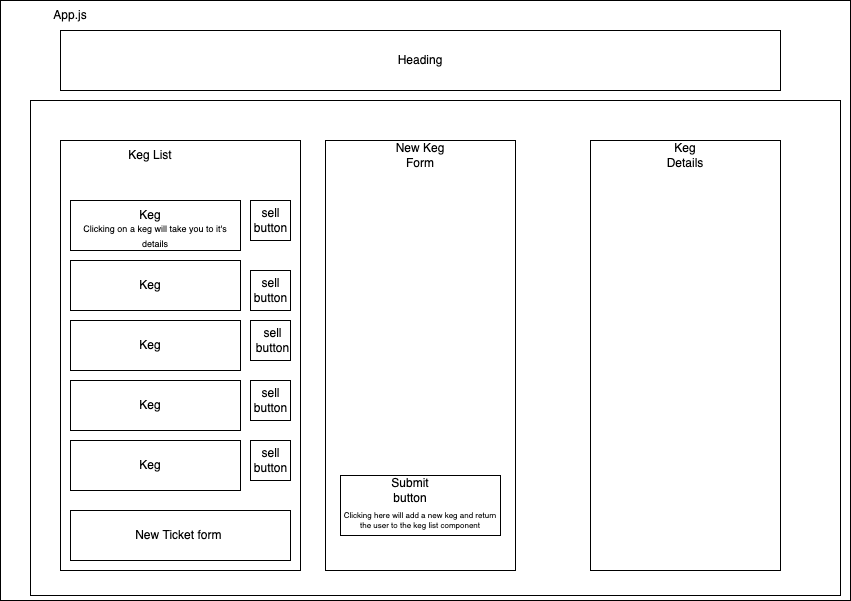

The diagram above was exported from draw.io. Its source (the exported page's mxGraphModel, read from the mxfile embedded in the PNG):
<mxGraphModel dx="1298" dy="770" grid="1" gridSize="10" guides="1" tooltips="1" connect="1" arrows="1" fold="1" page="1" pageScale="1" pageWidth="850" pageHeight="1100" math="0" shadow="0">
  <root>
    <mxCell id="0" />
    <mxCell id="1" parent="0" />
    <mxCell id="brdxfqALXL5jnNFgV9CJ-1" value="" style="rounded=0;whiteSpace=wrap;html=1;" vertex="1" parent="1">
      <mxGeometry y="40" width="850" height="600" as="geometry" />
    </mxCell>
    <mxCell id="brdxfqALXL5jnNFgV9CJ-2" value="App.js" style="text;html=1;strokeColor=none;fillColor=none;align=center;verticalAlign=middle;whiteSpace=wrap;rounded=0;" vertex="1" parent="1">
      <mxGeometry x="40" y="40" width="60" height="30" as="geometry" />
    </mxCell>
    <mxCell id="brdxfqALXL5jnNFgV9CJ-3" value="" style="rounded=0;whiteSpace=wrap;html=1;" vertex="1" parent="1">
      <mxGeometry x="60" y="70" width="720" height="60" as="geometry" />
    </mxCell>
    <mxCell id="brdxfqALXL5jnNFgV9CJ-4" value="Heading" style="text;html=1;strokeColor=none;fillColor=none;align=center;verticalAlign=middle;whiteSpace=wrap;rounded=0;" vertex="1" parent="1">
      <mxGeometry x="390" y="85" width="60" height="30" as="geometry" />
    </mxCell>
    <mxCell id="brdxfqALXL5jnNFgV9CJ-25" value="" style="rounded=0;whiteSpace=wrap;html=1;" vertex="1" parent="1">
      <mxGeometry x="30" y="140" width="810" height="495" as="geometry" />
    </mxCell>
    <mxCell id="brdxfqALXL5jnNFgV9CJ-10" value="" style="rounded=0;whiteSpace=wrap;html=1;" vertex="1" parent="1">
      <mxGeometry x="60" y="180" width="240" height="430" as="geometry" />
    </mxCell>
    <mxCell id="brdxfqALXL5jnNFgV9CJ-11" value="Keg List" style="text;html=1;strokeColor=none;fillColor=none;align=center;verticalAlign=middle;whiteSpace=wrap;rounded=0;" vertex="1" parent="1">
      <mxGeometry x="120" y="180" width="60" height="30" as="geometry" />
    </mxCell>
    <mxCell id="brdxfqALXL5jnNFgV9CJ-12" value="" style="rounded=0;whiteSpace=wrap;html=1;" vertex="1" parent="1">
      <mxGeometry x="325" y="180" width="190" height="430" as="geometry" />
    </mxCell>
    <mxCell id="brdxfqALXL5jnNFgV9CJ-13" value="New Keg Form" style="text;html=1;strokeColor=none;fillColor=none;align=center;verticalAlign=middle;whiteSpace=wrap;rounded=0;" vertex="1" parent="1">
      <mxGeometry x="390" y="180" width="60" height="30" as="geometry" />
    </mxCell>
    <mxCell id="brdxfqALXL5jnNFgV9CJ-15" value="" style="rounded=0;whiteSpace=wrap;html=1;" vertex="1" parent="1">
      <mxGeometry x="590" y="180" width="190" height="430" as="geometry" />
    </mxCell>
    <mxCell id="brdxfqALXL5jnNFgV9CJ-16" value="Keg Details" style="text;html=1;strokeColor=none;fillColor=none;align=center;verticalAlign=middle;whiteSpace=wrap;rounded=0;" vertex="1" parent="1">
      <mxGeometry x="655" y="180" width="60" height="30" as="geometry" />
    </mxCell>
    <mxCell id="brdxfqALXL5jnNFgV9CJ-17" value="" style="rounded=0;whiteSpace=wrap;html=1;" vertex="1" parent="1">
      <mxGeometry x="70" y="240" width="170" height="50" as="geometry" />
    </mxCell>
    <mxCell id="brdxfqALXL5jnNFgV9CJ-18" value="" style="rounded=0;whiteSpace=wrap;html=1;" vertex="1" parent="1">
      <mxGeometry x="70" y="300" width="170" height="50" as="geometry" />
    </mxCell>
    <mxCell id="brdxfqALXL5jnNFgV9CJ-19" value="" style="rounded=0;whiteSpace=wrap;html=1;" vertex="1" parent="1">
      <mxGeometry x="70" y="360" width="170" height="50" as="geometry" />
    </mxCell>
    <mxCell id="brdxfqALXL5jnNFgV9CJ-20" value="" style="rounded=0;whiteSpace=wrap;html=1;" vertex="1" parent="1">
      <mxGeometry x="70" y="420" width="170" height="50" as="geometry" />
    </mxCell>
    <mxCell id="brdxfqALXL5jnNFgV9CJ-21" value="" style="rounded=0;whiteSpace=wrap;html=1;" vertex="1" parent="1">
      <mxGeometry x="70" y="480" width="170" height="50" as="geometry" />
    </mxCell>
    <mxCell id="brdxfqALXL5jnNFgV9CJ-22" value="" style="rounded=0;whiteSpace=wrap;html=1;" vertex="1" parent="1">
      <mxGeometry x="70" y="550" width="220" height="50" as="geometry" />
    </mxCell>
    <mxCell id="brdxfqALXL5jnNFgV9CJ-26" value="" style="whiteSpace=wrap;html=1;aspect=fixed;" vertex="1" parent="1">
      <mxGeometry x="250" y="240" width="40" height="40" as="geometry" />
    </mxCell>
    <mxCell id="brdxfqALXL5jnNFgV9CJ-27" value="" style="whiteSpace=wrap;html=1;aspect=fixed;" vertex="1" parent="1">
      <mxGeometry x="250" y="420" width="40" height="40" as="geometry" />
    </mxCell>
    <mxCell id="brdxfqALXL5jnNFgV9CJ-28" value="" style="whiteSpace=wrap;html=1;aspect=fixed;" vertex="1" parent="1">
      <mxGeometry x="250" y="310" width="40" height="40" as="geometry" />
    </mxCell>
    <mxCell id="brdxfqALXL5jnNFgV9CJ-29" value="" style="whiteSpace=wrap;html=1;aspect=fixed;" vertex="1" parent="1">
      <mxGeometry x="250" y="360" width="40" height="40" as="geometry" />
    </mxCell>
    <mxCell id="brdxfqALXL5jnNFgV9CJ-31" value="" style="whiteSpace=wrap;html=1;aspect=fixed;" vertex="1" parent="1">
      <mxGeometry x="250" y="480" width="40" height="40" as="geometry" />
    </mxCell>
    <mxCell id="brdxfqALXL5jnNFgV9CJ-32" value="Keg&lt;span style=&quot;color: rgba(0 , 0 , 0 , 0) ; font-family: monospace ; font-size: 0px&quot;&gt;%3CmxGraphModel%3E%3Croot%3E%3CmxCell%20id%3D%220%22%2F%3E%3CmxCell%20id%3D%221%22%20parent%3D%220%22%2F%3E%3CmxCell%20id%3D%222%22%20value%3D%22%22%20style%3D%22whiteSpace%3Dwrap%3Bhtml%3D1%3Baspect%3Dfixed%3B%22%20vertex%3D%221%22%20parent%3D%221%22%3E%3CmxGeometry%20x%3D%22250%22%20y%3D%22250%22%20width%3D%2230%22%20height%3D%2230%22%20as%3D%22geometry%22%2F%3E%3C%2FmxCell%3E%3C%2Froot%3E%3C%2FmxGraphModel%3E&lt;/span&gt;" style="text;html=1;strokeColor=none;fillColor=none;align=center;verticalAlign=middle;whiteSpace=wrap;rounded=0;" vertex="1" parent="1">
      <mxGeometry x="120" y="240" width="60" height="30" as="geometry" />
    </mxCell>
    <mxCell id="brdxfqALXL5jnNFgV9CJ-33" value="Keg&lt;span style=&quot;color: rgba(0 , 0 , 0 , 0) ; font-family: monospace ; font-size: 0px&quot;&gt;%3CmxGraphModel%3E%3Croot%3E%3CmxCell%20id%3D%220%22%2F%3E%3CmxCell%20id%3D%221%22%20parent%3D%220%22%2F%3E%3CmxCell%20id%3D%222%22%20value%3D%22%22%20style%3D%22whiteSpace%3Dwrap%3Bhtml%3D1%3Baspect%3Dfixed%3B%22%20vertex%3D%221%22%20parent%3D%221%22%3E%3CmxGeometry%20x%3D%22250%22%20y%3D%22250%22%20width%3D%2230%22%20height%3D%2230%22%20as%3D%22geometry%22%2F%3E%3C%2FmxCell%3E%3C%2Froot%3E%3C%2FmxGraphModel%3E&lt;/span&gt;" style="text;html=1;strokeColor=none;fillColor=none;align=center;verticalAlign=middle;whiteSpace=wrap;rounded=0;" vertex="1" parent="1">
      <mxGeometry x="120" y="310" width="60" height="30" as="geometry" />
    </mxCell>
    <mxCell id="brdxfqALXL5jnNFgV9CJ-35" value="Keg&lt;span style=&quot;color: rgba(0 , 0 , 0 , 0) ; font-family: monospace ; font-size: 0px&quot;&gt;%3CmxGraphModel%3E%3Croot%3E%3CmxCell%20id%3D%220%22%2F%3E%3CmxCell%20id%3D%221%22%20parent%3D%220%22%2F%3E%3CmxCell%20id%3D%222%22%20value%3D%22%22%20style%3D%22whiteSpace%3Dwrap%3Bhtml%3D1%3Baspect%3Dfixed%3B%22%20vertex%3D%221%22%20parent%3D%221%22%3E%3CmxGeometry%20x%3D%22250%22%20y%3D%22250%22%20width%3D%2230%22%20height%3D%2230%22%20as%3D%22geometry%22%2F%3E%3C%2FmxCell%3E%3C%2Froot%3E%3C%2FmxGraphModel%3E&lt;/span&gt;" style="text;html=1;strokeColor=none;fillColor=none;align=center;verticalAlign=middle;whiteSpace=wrap;rounded=0;" vertex="1" parent="1">
      <mxGeometry x="120" y="370" width="60" height="30" as="geometry" />
    </mxCell>
    <mxCell id="brdxfqALXL5jnNFgV9CJ-36" value="Keg&lt;span style=&quot;color: rgba(0 , 0 , 0 , 0) ; font-family: monospace ; font-size: 0px&quot;&gt;%3CmxGraphModel%3E%3Croot%3E%3CmxCell%20id%3D%220%22%2F%3E%3CmxCell%20id%3D%221%22%20parent%3D%220%22%2F%3E%3CmxCell%20id%3D%222%22%20value%3D%22%22%20style%3D%22whiteSpace%3Dwrap%3Bhtml%3D1%3Baspect%3Dfixed%3B%22%20vertex%3D%221%22%20parent%3D%221%22%3E%3CmxGeometry%20x%3D%22250%22%20y%3D%22250%22%20width%3D%2230%22%20height%3D%2230%22%20as%3D%22geometry%22%2F%3E%3C%2FmxCell%3E%3C%2Froot%3E%3C%2FmxGraphModel%3E&lt;/span&gt;" style="text;html=1;strokeColor=none;fillColor=none;align=center;verticalAlign=middle;whiteSpace=wrap;rounded=0;" vertex="1" parent="1">
      <mxGeometry x="120" y="430" width="60" height="30" as="geometry" />
    </mxCell>
    <mxCell id="brdxfqALXL5jnNFgV9CJ-37" value="Keg&lt;span style=&quot;color: rgba(0 , 0 , 0 , 0) ; font-family: monospace ; font-size: 0px&quot;&gt;%3CmxGraphModel%3E%3Croot%3E%3CmxCell%20id%3D%220%22%2F%3E%3CmxCell%20id%3D%221%22%20parent%3D%220%22%2F%3E%3CmxCell%20id%3D%222%22%20value%3D%22%22%20style%3D%22whiteSpace%3Dwrap%3Bhtml%3D1%3Baspect%3Dfixed%3B%22%20vertex%3D%221%22%20parent%3D%221%22%3E%3CmxGeometry%20x%3D%22250%22%20y%3D%22250%22%20width%3D%2230%22%20height%3D%2230%22%20as%3D%22geometry%22%2F%3E%3C%2FmxCell%3E%3C%2Froot%3E%3C%2FmxGraphModel%3E&lt;/span&gt;" style="text;html=1;strokeColor=none;fillColor=none;align=center;verticalAlign=middle;whiteSpace=wrap;rounded=0;" vertex="1" parent="1">
      <mxGeometry x="120" y="490" width="60" height="30" as="geometry" />
    </mxCell>
    <mxCell id="brdxfqALXL5jnNFgV9CJ-38" value="New Ticket form&amp;nbsp;" style="text;html=1;strokeColor=none;fillColor=none;align=center;verticalAlign=middle;whiteSpace=wrap;rounded=0;" vertex="1" parent="1">
      <mxGeometry x="120" y="560" width="120" height="30" as="geometry" />
    </mxCell>
    <mxCell id="brdxfqALXL5jnNFgV9CJ-39" value="sell button" style="text;html=1;strokeColor=none;fillColor=none;align=center;verticalAlign=middle;whiteSpace=wrap;rounded=0;" vertex="1" parent="1">
      <mxGeometry x="242.5" y="245" width="55" height="30" as="geometry" />
    </mxCell>
    <mxCell id="brdxfqALXL5jnNFgV9CJ-41" value="sell button" style="text;html=1;strokeColor=none;fillColor=none;align=center;verticalAlign=middle;whiteSpace=wrap;rounded=0;" vertex="1" parent="1">
      <mxGeometry x="242.5" y="485" width="55" height="30" as="geometry" />
    </mxCell>
    <mxCell id="brdxfqALXL5jnNFgV9CJ-42" value="sell button" style="text;html=1;strokeColor=none;fillColor=none;align=center;verticalAlign=middle;whiteSpace=wrap;rounded=0;" vertex="1" parent="1">
      <mxGeometry x="242.5" y="315" width="55" height="30" as="geometry" />
    </mxCell>
    <mxCell id="brdxfqALXL5jnNFgV9CJ-43" value="sell button" style="text;html=1;strokeColor=none;fillColor=none;align=center;verticalAlign=middle;whiteSpace=wrap;rounded=0;" vertex="1" parent="1">
      <mxGeometry x="245" y="365" width="55" height="30" as="geometry" />
    </mxCell>
    <mxCell id="brdxfqALXL5jnNFgV9CJ-44" value="sell button" style="text;html=1;strokeColor=none;fillColor=none;align=center;verticalAlign=middle;whiteSpace=wrap;rounded=0;" vertex="1" parent="1">
      <mxGeometry x="242.5" y="425" width="55" height="30" as="geometry" />
    </mxCell>
    <mxCell id="brdxfqALXL5jnNFgV9CJ-47" value="&lt;font style=&quot;font-size: 9px&quot;&gt;Clicking on a keg will take you to it's details&lt;/font&gt;" style="text;html=1;strokeColor=none;fillColor=none;align=center;verticalAlign=middle;whiteSpace=wrap;rounded=0;" vertex="1" parent="1">
      <mxGeometry x="70" y="260" width="170" height="30" as="geometry" />
    </mxCell>
    <mxCell id="brdxfqALXL5jnNFgV9CJ-48" value="" style="rounded=0;whiteSpace=wrap;html=1;fontSize=9;" vertex="1" parent="1">
      <mxGeometry x="340" y="515" width="160" height="60" as="geometry" />
    </mxCell>
    <mxCell id="brdxfqALXL5jnNFgV9CJ-49" value="Submit button" style="text;html=1;strokeColor=none;fillColor=none;align=center;verticalAlign=middle;whiteSpace=wrap;rounded=0;fontSize=12;" vertex="1" parent="1">
      <mxGeometry x="380" y="515" width="60" height="30" as="geometry" />
    </mxCell>
    <mxCell id="brdxfqALXL5jnNFgV9CJ-50" value="Clicking here will add a new keg and return the user to the keg list component" style="text;html=1;strokeColor=none;fillColor=none;align=center;verticalAlign=middle;whiteSpace=wrap;rounded=0;fontSize=8;" vertex="1" parent="1">
      <mxGeometry x="340" y="545" width="160" height="30" as="geometry" />
    </mxCell>
  </root>
</mxGraphModel>